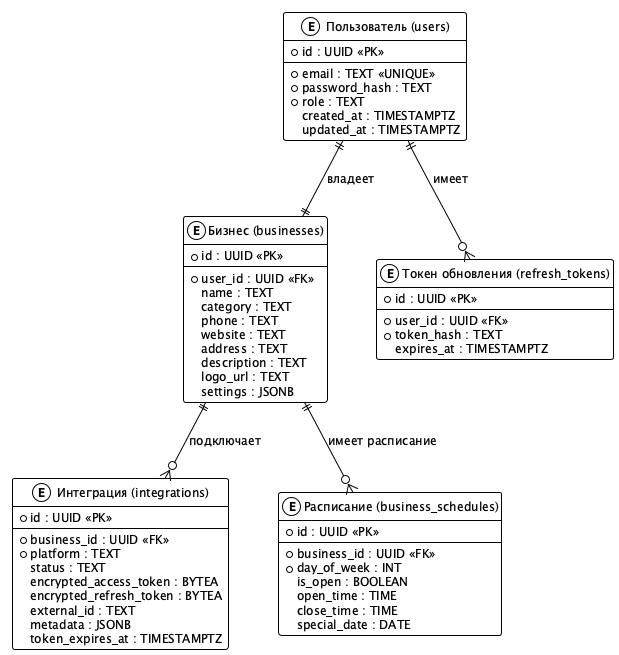

The diagram above was rendered by PlantUML. Its source (embedded in the PNG):
@startuml er-diagram
!theme plain
skinparam backgroundColor white
skinparam defaultFontName "Sans-serif"
skinparam defaultFontSize 12
skinparam shadowing false
skinparam nodesep 50
skinparam ranksep 60

entity "Пользователь (users)" as User {
  * id : UUID <<PK>>
  --
  * email : TEXT <<UNIQUE>>
  * password_hash : TEXT
  * role : TEXT
  created_at : TIMESTAMPTZ
  updated_at : TIMESTAMPTZ
}

entity "Бизнес (businesses)" as Business {
  * id : UUID <<PK>>
  --
  * user_id : UUID <<FK>>
  name : TEXT
  category : TEXT
  phone : TEXT
  website : TEXT
  address : TEXT
  description : TEXT
  logo_url : TEXT
  settings : JSONB
}

entity "Интеграция (integrations)" as Integration {
  * id : UUID <<PK>>
  --
  * business_id : UUID <<FK>>
  * platform : TEXT
  status : TEXT
  encrypted_access_token : BYTEA
  encrypted_refresh_token : BYTEA
  external_id : TEXT
  metadata : JSONB
  token_expires_at : TIMESTAMPTZ
}

entity "Расписание (business_schedules)" as Schedule {
  * id : UUID <<PK>>
  --
  * business_id : UUID <<FK>>
  * day_of_week : INT
  is_open : BOOLEAN
  open_time : TIME
  close_time : TIME
  special_date : DATE
}

entity "Токен обновления (refresh_tokens)" as RefreshToken {
  * id : UUID <<PK>>
  --
  * user_id : UUID <<FK>>
  * token_hash : TEXT
  expires_at : TIMESTAMPTZ
}

User ||--|| Business : "владеет"
User ||--o{ RefreshToken : "имеет"
Business ||--o{ Integration : "подключает"
Business ||--o{ Schedule : "имеет расписание"

@enduml